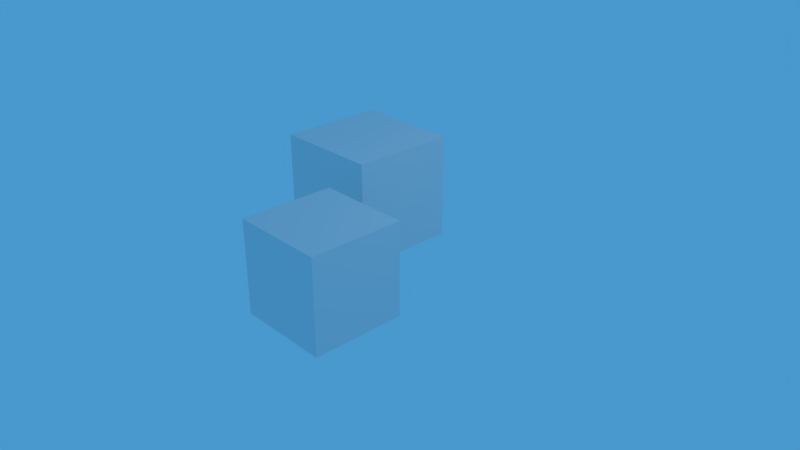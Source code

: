 # Source: sample.blend  (saved by Blender 2.78.0; exported with 4.5.12 LTS)
import bpy
from mathutils import Matrix  # noqa: F401  (used for matrix-valued properties, if any)

bpy.ops.wm.read_factory_settings(use_empty=True)
scene = bpy.context.scene
scene.name = 'Scene'

# ---- collections
col_collection_1 = bpy.data.collections.new('Collection 1'); scene.collection.children.link(col_collection_1)

# ---- materials (node trees are filled in below, after node groups)
mat_material = bpy.data.materials.new('Material')
mat_material.alpha_threshold = 0.0
mat_material.roughness = 0.5
mat_material.line_color = (0.0, 0.0, 0.0, 1.0)

# ---- material node trees

# ---- world
world_world = bpy.data.worlds.new('World'); scene.world = world_world
world_world.color = (0.06688, 0.3126, 0.6152)
world_world.use_sun_shadow = False
world_world.sun_shadow_jitter_overblur = 0.0
world_world.cycles.sampling_method = 'MANUAL'

# ---- cameras
cam_camera = bpy.data.cameras.new('Camera')
cam_camera.clip_end = 100.0
cam_camera.lens = 35.0
cam_camera.sensor_width = 32.0
cam_camera.sensor_height = 18.0
cam_camera.ortho_scale = 7.314
cam_camera.dof.focus_distance = 0.0
cam_camera.dof.aperture_fstop = 128.0

# ---- lights
light_lamp = bpy.data.lights.new('Lamp', 'POINT')
light_lamp.transmission_factor = 0.0
light_lamp.cutoff_distance = 30.0
light_lamp.energy = 100.0
light_lamp.shadow_buffer_clip_start = 1.001
light_lamp.shadow_soft_size = 0.1
light_lamp.shadow_maximum_resolution = 0.006
light_lamp.use_absolute_resolution = True

# ---- meshes
me_cube_001 = bpy.data.meshes.new('Cube.001')
me_cube_001.from_pydata([(-0.5699, -0.5699, -0.5699), (-0.5699, -0.5699, 0.5699), (-0.5699, 0.5699, -0.5699), (-0.5699, 0.5699, 0.5699), (0.5699, -0.5699, -0.5699), (0.5699, -0.5699, 0.5699), (0.5699, 0.5699, -0.5699), (0.5699, 0.5699, 0.5699)], [], [(0, 1, 3, 2), (2, 3, 7, 6), (6, 7, 5, 4), (4, 5, 1, 0), (2, 6, 4, 0), (7, 3, 1, 5)])
me_cube_001.use_remesh_preserve_volume = False
me_cube_001.use_remesh_preserve_attributes = False
me_cube_001.use_mirror_vertex_groups = False
me_cube_001.update()
me_cube = bpy.data.meshes.new('Cube')
me_cube.from_pydata([(0.6549, 0.6549, -0.6549), (0.6549, -0.6549, -0.6549), (-0.6549, -0.6549, -0.6549), (-0.6549, 0.6549, -0.6549), (0.6549, 0.6549, 0.6549), (0.6549, -0.6549, 0.6549), (-0.6549, -0.6549, 0.6549), (-0.6549, 0.6549, 0.6549)], [], [(0, 1, 2, 3), (4, 7, 6, 5), (0, 4, 5, 1), (1, 5, 6, 2), (2, 6, 7, 3), (4, 0, 3, 7)])
me_cube.materials.append(mat_material)
me_cube.use_remesh_preserve_volume = False
me_cube.use_remesh_preserve_attributes = False
me_cube.use_mirror_vertex_groups = False
me_cube.update()

# ---- objects
ob_cube_001 = bpy.data.objects.new('Cube.001', me_cube_001)
ob_cube_parent = bpy.data.objects.new('Cube_parent', None)
ob_cube = bpy.data.objects.new('Cube', me_cube)
ob_lamp = bpy.data.objects.new('Lamp', light_lamp)
ob_camera = bpy.data.objects.new('Camera', cam_camera)

# ---- transforms, parenting, visibility, modifiers, constraints
ob_cube_001.location = (1.088, -1.592, 0.8408)
ob_cube_001.lineart.crease_threshold = 0.0
ob_cube_parent.location = (0.0, 0.0, 2.497)
ob_cube_parent.empty_image_offset = (0.0, 0.0)
ob_cube_parent.lineart.crease_threshold = 0.0
ob_cube.parent = ob_cube_parent
ob_cube.matrix_parent_inverse = Matrix(((1.0, 0.0, 0.0, -0.0), (0.0, 1.0, 0.0, -0.0), (0.0, 0.0, 1.0, -2.497), (0.0, 0.0, 0.0, 1.0)))
ob_cube.location = (0.0, 0.0, 0.964)
ob_cube.lock_rotations_4d = False
ob_cube.empty_display_type = 'ARROWS'
ob_cube.lineart.crease_threshold = 0.0
ob_lamp.location = (4.076, 1.005, 5.904)
ob_lamp.rotation_euler = (0.6503, 0.05522, 1.866)
ob_lamp.lock_rotations_4d = False
ob_lamp.empty_display_type = 'ARROWS'
ob_lamp.color = (0.0, 0.0, 0.0, 0.0)
ob_lamp.lineart.crease_threshold = 0.0
ob_camera.location = (7.481, -6.508, 5.344)
ob_camera.rotation_euler = (1.109, 0.0, 0.8149)
ob_camera.lock_rotations_4d = False
ob_camera.empty_display_type = 'ARROWS'
ob_camera.color = (0.0, 0.0, 0.0, 0.0)
ob_camera.display_type = 'WIRE'
ob_camera.lineart.crease_threshold = 0.0

# ---- collection membership
col_collection_1.objects.link(ob_cube_001)
col_collection_1.objects.link(ob_cube_parent)
col_collection_1.objects.link(ob_cube)
col_collection_1.objects.link(ob_lamp)
col_collection_1.objects.link(ob_camera)

# ---- scene / render settings (as saved in the file)
scene.camera = ob_camera
scene.frame_start = 1; scene.frame_end = 250; scene.frame_set(1)
scene.render.engine = 'BLENDER_EEVEE_NEXT'
scene.render.resolution_percentage = 50
scene.render.dither_intensity = 0.0
scene.cycles.use_denoising = False
scene.cycles.samples = 128
scene.cycles.sampling_pattern = 'TABULATED_SOBOL'
scene.cycles.light_sampling_threshold = 0.0
scene.cycles.use_adaptive_sampling = False
scene.cycles.use_light_tree = False
scene.cycles.blur_glossy = 0.0
scene.cycles.sample_clamp_indirect = 0.0
scene.view_settings.view_transform = 'Standard'
bpy.context.view_layer.update()

